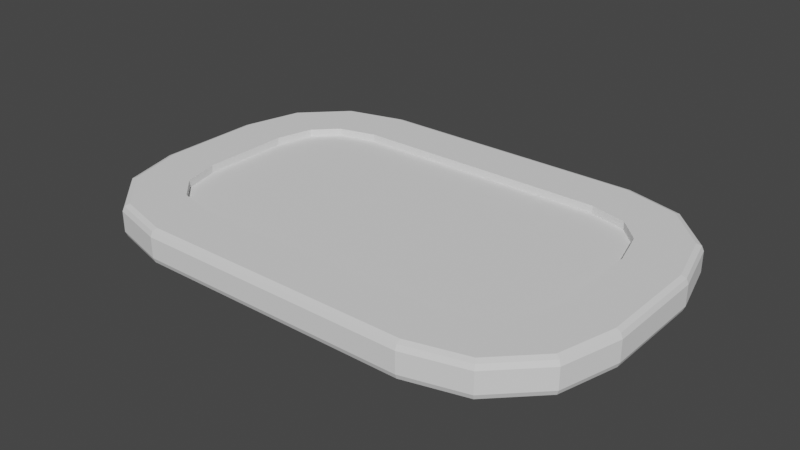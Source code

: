 # Source: DoorMat.blend  (saved by Blender 3.3.6; exported with 4.5.12 LTS)
import bpy
from mathutils import Matrix  # noqa: F401  (used for matrix-valued properties, if any)

bpy.ops.wm.read_factory_settings(use_empty=True)
scene = bpy.context.scene
scene.name = 'Scene'

# ---- collections
col_collection = bpy.data.collections.new('Collection'); scene.collection.children.link(col_collection)

# ---- world
world_world = bpy.data.worlds.new('World'); scene.world = world_world
world_world.use_nodes = True; world_world.node_tree.nodes.clear()
_N = world_world.node_tree.nodes; _L = world_world.node_tree.links
n0 = _N.new('ShaderNodeOutputWorld'); n0.name = 'World Output'; n0.location = (300, 300)
n1 = _N.new('ShaderNodeBackground'); n1.name = 'Background'; n1.location = (10, 300)
n1.inputs[0].default_value = (0.05088, 0.05088, 0.05088, 1.0)
_L.new(n1.outputs[0], n0.inputs[0])
n0.is_active_output = True
world_world.color = (0.05088, 0.05088, 0.05088)
world_world.use_sun_shadow = False
world_world.sun_shadow_jitter_overblur = 0.0

# ---- meshes
me_cube_001 = bpy.data.meshes.new('Cube.001')
me_cube_001.from_pydata([(-0.4001, -0.48, -0.05), (-0.4027, -0.5, -0.03001), (-0.4019, -0.4941, -0.04415), (-0.73, -0.1501, -0.05), (-0.75, -0.1527, -0.03001), (-0.7441, -0.1519, -0.04415), (-0.566, -0.4356, -0.05), (-0.5764, -0.4535, -0.03001), (-0.5733, -0.4482, -0.04415), (-0.6856, -0.316, -0.05), (-0.7035, -0.3264, -0.03001), (-0.6982, -0.3233, -0.04415), (-0.5846, -0.1309, 0.05), (-0.75, -0.1527, 0.03001), (-0.7441, -0.1519, 0.04415), (-0.3809, -0.3346, 0.05), (-0.4027, -0.5, 0.03001), (-0.4019, -0.4941, 0.04415), (-0.5552, -0.2407, 0.05), (-0.7035, -0.3264, 0.03001), (-0.6982, -0.3233, 0.04415), (-0.4907, -0.3052, 0.05), (-0.5764, -0.4535, 0.03001), (-0.5733, -0.4482, 0.04415), (-0.73, 0.1501, -0.05), (-0.75, 0.1527, -0.03001), (-0.7441, 0.1519, -0.04415), (-0.4001, 0.48, -0.05), (-0.4027, 0.5, -0.03001), (-0.4019, 0.4941, -0.04415), (-0.6856, 0.316, -0.05), (-0.7035, 0.3264, -0.03001), (-0.6982, 0.3233, -0.04415), (-0.566, 0.4356, -0.05), (-0.5764, 0.4535, -0.03001), (-0.5733, 0.4482, -0.04415), (-0.3809, 0.3346, 0.05), (-0.4027, 0.5, 0.03001), (-0.4019, 0.4941, 0.04415), (-0.5846, 0.1309, 0.05), (-0.75, 0.1527, 0.03001), (-0.7441, 0.1519, 0.04415), (-0.4907, 0.3052, 0.05), (-0.5764, 0.4535, 0.03001), (-0.5733, 0.4482, 0.04415), (-0.5552, 0.2407, 0.05), (-0.7035, 0.3264, 0.03001), (-0.6982, 0.3233, 0.04415), (0.73, -0.1501, -0.05), (0.75, -0.1527, -0.03001), (0.7441, -0.1519, -0.04415), (0.4001, -0.48, -0.05), (0.4027, -0.5, -0.03001), (0.4019, -0.4941, -0.04415), (0.6856, -0.316, -0.05), (0.7035, -0.3264, -0.03001), (0.6982, -0.3233, -0.04415), (0.566, -0.4356, -0.05), (0.5764, -0.4535, -0.03001), (0.5733, -0.4482, -0.04415), (0.3809, -0.3346, 0.05), (0.4027, -0.5, 0.03001), (0.4019, -0.4941, 0.04415), (0.5846, -0.1309, 0.05), (0.75, -0.1527, 0.03001), (0.7441, -0.1519, 0.04415), (0.4907, -0.3052, 0.05), (0.5764, -0.4535, 0.03001), (0.5733, -0.4482, 0.04415), (0.5552, -0.2407, 0.05), (0.7035, -0.3264, 0.03001), (0.6982, -0.3233, 0.04415), (0.4001, 0.48, -0.05), (0.4027, 0.5, -0.03001), (0.4019, 0.4941, -0.04415), (0.73, 0.1501, -0.05), (0.75, 0.1527, -0.03001), (0.7441, 0.1519, -0.04415), (0.566, 0.4356, -0.05), (0.5764, 0.4535, -0.03001), (0.5733, 0.4482, -0.04415), (0.6856, 0.316, -0.05), (0.7035, 0.3264, -0.03001), (0.6982, 0.3233, -0.04415), (0.5846, 0.1309, 0.05), (0.75, 0.1527, 0.03001), (0.7441, 0.1519, 0.04415), (0.3809, 0.3346, 0.05), (0.4027, 0.5, 0.03001), (0.4019, 0.4941, 0.04415), (0.5552, 0.2407, 0.05), (0.7035, 0.3264, 0.03001), (0.6982, 0.3233, 0.04415), (0.4907, 0.3052, 0.05), (0.5764, 0.4535, 0.03001), (0.5733, 0.4482, 0.04415), (-0.4001, -0.48, 0.05), (-0.566, -0.4356, 0.05), (-0.6856, -0.316, 0.05), (-0.73, -0.1501, 0.05), (-0.566, 0.4356, 0.05), (-0.4001, 0.48, 0.05), (-0.6856, 0.316, 0.05), (-0.73, 0.1501, 0.05), (0.6856, 0.316, 0.05), (0.73, 0.1501, 0.05), (0.566, 0.4356, 0.05), (0.4001, 0.48, 0.05), (0.566, -0.4356, 0.05), (0.4001, -0.48, 0.05), (0.6856, -0.316, 0.05), (0.73, -0.1501, 0.05), (-0.3809, -0.3346, 0.02762), (-0.4907, -0.3052, 0.02762), (-0.5552, -0.2407, 0.02762), (-0.5846, -0.1309, 0.02762), (-0.4907, 0.3052, 0.02762), (-0.3809, 0.3346, 0.02762), (-0.5552, 0.2407, 0.02762), (-0.5846, 0.1309, 0.02762), (0.5552, 0.2407, 0.02762), (0.5846, 0.1309, 0.02762), (0.4907, 0.3052, 0.02762), (0.3809, 0.3346, 0.02762), (0.4907, -0.3052, 0.02762), (0.3809, -0.3346, 0.02762), (0.5552, -0.2407, 0.02762), (0.5846, -0.1309, 0.02762)], [], [(10, 19, 13, 4), (61, 52, 58, 67), (46, 31, 25, 40), (7, 22, 19, 10), (43, 34, 31, 46), (52, 61, 16, 1), (39, 12, 115, 119), (4, 13, 40, 25), (28, 37, 88, 73), (70, 55, 49, 64), (37, 28, 34, 43), (91, 82, 79, 94), (85, 76, 82, 91), (67, 58, 55, 70), (94, 79, 73, 88), (76, 85, 64, 49), (1, 16, 22, 7), (6, 0, 2, 8), (8, 2, 1, 7), (96, 97, 23, 17), (17, 23, 22, 16), (9, 6, 8, 11), (11, 8, 7, 10), (97, 98, 20, 23), (23, 20, 19, 22), (3, 9, 11, 5), (5, 11, 10, 4), (98, 99, 14, 20), (20, 14, 13, 19), (100, 101, 38, 44), (44, 38, 37, 43), (27, 33, 35, 29), (29, 35, 34, 28), (102, 100, 44, 47), (47, 44, 43, 46), (33, 30, 32, 35), (35, 32, 31, 34), (103, 102, 47, 41), (41, 47, 46, 40), (30, 24, 26, 32), (32, 26, 25, 31), (104, 105, 86, 92), (92, 86, 85, 91), (75, 81, 83, 77), (77, 83, 82, 76), (106, 104, 92, 95), (95, 92, 91, 94), (81, 78, 80, 83), (83, 80, 79, 82), (107, 106, 95, 89), (89, 95, 94, 88), (78, 72, 74, 80), (80, 74, 73, 79), (108, 109, 62, 68), (68, 62, 61, 67), (51, 57, 59, 53), (53, 59, 58, 52), (110, 108, 68, 71), (71, 68, 67, 70), (57, 54, 56, 59), (59, 56, 55, 58), (111, 110, 71, 65), (65, 71, 70, 64), (54, 48, 50, 56), (56, 50, 49, 55), (4, 25, 26, 5), (5, 26, 24, 3), (28, 73, 74, 29), (29, 74, 72, 27), (76, 49, 50, 77), (77, 50, 48, 75), (52, 1, 2, 53), (53, 2, 0, 51), (99, 103, 41, 14), (14, 41, 40, 13), (109, 96, 17, 62), (62, 17, 16, 61), (64, 85, 86, 65), (65, 86, 105, 111), (88, 37, 38, 89), (89, 38, 101, 107), (24, 30, 33, 27, 72, 78, 81, 75, 48, 54, 57, 51, 0, 6, 9, 3), (15, 21, 97, 96), (21, 18, 98, 97), (18, 12, 99, 98), (42, 36, 101, 100), (45, 42, 100, 102), (39, 45, 102, 103), (90, 84, 105, 104), (93, 90, 104, 106), (87, 93, 106, 107), (66, 60, 109, 108), (69, 66, 108, 110), (63, 69, 110, 111), (12, 39, 103, 99), (60, 15, 96, 109), (84, 63, 111, 105), (36, 87, 107, 101), (121, 120, 122, 123, 117, 116, 118, 119, 115, 114, 113, 112, 125, 124, 126, 127), (45, 39, 119, 118), (15, 60, 125, 112), (84, 90, 120, 121), (63, 84, 121, 127), (90, 93, 122, 120), (21, 15, 112, 113), (87, 36, 117, 123), (93, 87, 123, 122), (18, 21, 113, 114), (60, 66, 124, 125), (12, 18, 114, 115), (66, 69, 126, 124), (36, 42, 116, 117), (69, 63, 127, 126), (42, 45, 118, 116)])
_uv = me_cube_001.uv_layers.new(name='UVMap')
_uv.uv.foreach_set('vector', [0.425, 0.04341, 0.575, 0.04341, 0.575, 0.08682, 0.425, 0.08682, 0.575, 0.8079, 0.425, 0.8079, 0.425, 0.7789, 0.575, 0.7789, 0.575, 0.2066, 0.425, 0.2066, 0.425, 0.1632, 0.575, 0.1632, 0.425, 0.0, 0.575, 0.0, 0.575, 0.04341, 0.425, 0.04341, 0.575, 0.2789, 0.425, 0.2789, 0.425, 0.2066, 0.575, 0.2066, 0.425, 0.8079, 0.575, 0.8079, 0.575, 0.9421, 0.425, 0.9421, 0.8474, 0.5923, 0.8474, 0.6577, 0.8474, 0.6577, 0.8474, 0.5923, 0.425, 0.08682, 0.575, 0.08682, 0.575, 0.1632, 0.425, 0.1632, 0.425, 0.3079, 0.575, 0.3079, 0.575, 0.4421, 0.425, 0.4421, 0.575, 0.7066, 0.425, 0.7066, 0.425, 0.6632, 0.575, 0.6632, 0.575, 0.3079, 0.425, 0.3079, 0.425, 0.2789, 0.575, 0.2789, 0.575, 0.5434, 0.425, 0.5434, 0.425, 0.4711, 0.575, 0.4711, 0.575, 0.5868, 0.425, 0.5868, 0.425, 0.5434, 0.575, 0.5434, 0.575, 0.7789, 0.425, 0.7789, 0.425, 0.7066, 0.575, 0.7066, 0.575, 0.4711, 0.425, 0.4711, 0.425, 0.4421, 0.575, 0.4421, 0.425, 0.5868, 0.575, 0.5868, 0.575, 0.6632, 0.425, 0.6632, 0.425, 0.9421, 0.575, 0.9421, 0.575, 1.0, 0.425, 1.0, 0.1557, 0.7339, 0.1833, 0.745, 0.1828, 0.75, 0.1542, 0.7385, 0.375, 0.9995, 0.375, 0.9424, 0.425, 0.9421, 0.425, 1.0, 0.8167, 0.745, 0.8443, 0.7339, 0.8458, 0.7385, 0.8172, 0.75, 0.625, 0.9424, 0.625, 0.9995, 0.575, 1.0, 0.575, 0.9421, 0.1357, 0.704, 0.1557, 0.7339, 0.1538, 0.7381, 0.1329, 0.7069, 0.375, 0.04303, 0.375, 0.0003788, 0.425, 0.0, 0.425, 0.04341, 0.8443, 0.7339, 0.8643, 0.704, 0.8671, 0.7069, 0.8462, 0.7381, 0.625, 0.0003788, 0.625, 0.04303, 0.575, 0.04341, 0.575, 0.0, 0.1283, 0.6625, 0.1357, 0.704, 0.1327, 0.7062, 0.125, 0.6634, 0.375, 0.08663, 0.375, 0.04379, 0.425, 0.04341, 0.425, 0.08682, 0.8643, 0.704, 0.8717, 0.6625, 0.875, 0.6634, 0.8673, 0.7062, 0.625, 0.04379, 0.625, 0.08663, 0.575, 0.08682, 0.575, 0.04341, 0.8443, 0.5161, 0.8167, 0.505, 0.8172, 0.5, 0.8458, 0.5115, 0.625, 0.2792, 0.625, 0.3078, 0.575, 0.3079, 0.575, 0.2789, 0.1833, 0.505, 0.1557, 0.5161, 0.1542, 0.5115, 0.1828, 0.5, 0.375, 0.3078, 0.375, 0.2792, 0.425, 0.2789, 0.425, 0.3079, 0.8643, 0.546, 0.8443, 0.5161, 0.8462, 0.5119, 0.8671, 0.5431, 0.625, 0.2072, 0.625, 0.2783, 0.575, 0.2789, 0.575, 0.2066, 0.1557, 0.5161, 0.1357, 0.546, 0.1329, 0.5431, 0.1538, 0.5119, 0.375, 0.2783, 0.375, 0.2072, 0.425, 0.2066, 0.425, 0.2789, 0.8717, 0.5875, 0.8643, 0.546, 0.8673, 0.5438, 0.875, 0.5866, 0.625, 0.1634, 0.625, 0.2062, 0.575, 0.2066, 0.575, 0.1632, 0.1357, 0.546, 0.1283, 0.5875, 0.125, 0.5866, 0.1327, 0.5438, 0.375, 0.2062, 0.375, 0.1634, 0.425, 0.1632, 0.425, 0.2066, 0.6357, 0.546, 0.6283, 0.5875, 0.625, 0.5866, 0.6327, 0.5438, 0.625, 0.5438, 0.625, 0.5866, 0.575, 0.5868, 0.575, 0.5434, 0.3717, 0.5875, 0.3643, 0.546, 0.3673, 0.5438, 0.375, 0.5866, 0.375, 0.5866, 0.375, 0.5438, 0.425, 0.5434, 0.425, 0.5868, 0.6557, 0.5161, 0.6357, 0.546, 0.6329, 0.5431, 0.6538, 0.5119, 0.625, 0.4717, 0.625, 0.5428, 0.575, 0.5434, 0.575, 0.4711, 0.3643, 0.546, 0.3443, 0.5161, 0.3462, 0.5119, 0.3671, 0.5431, 0.375, 0.5428, 0.375, 0.4717, 0.425, 0.4711, 0.425, 0.5434, 0.6833, 0.505, 0.6557, 0.5161, 0.6542, 0.5115, 0.6828, 0.5, 0.625, 0.4422, 0.625, 0.4708, 0.575, 0.4711, 0.575, 0.4421, 0.3443, 0.5161, 0.3167, 0.505, 0.3172, 0.5, 0.3458, 0.5115, 0.375, 0.4708, 0.375, 0.4422, 0.425, 0.4421, 0.425, 0.4711, 0.6557, 0.7339, 0.6833, 0.745, 0.6828, 0.75, 0.6542, 0.7385, 0.625, 0.7792, 0.625, 0.8078, 0.575, 0.8079, 0.575, 0.7789, 0.3167, 0.745, 0.3443, 0.7339, 0.3458, 0.7385, 0.3172, 0.75, 0.375, 0.8078, 0.375, 0.7792, 0.425, 0.7789, 0.425, 0.8079, 0.6357, 0.704, 0.6557, 0.7339, 0.6538, 0.7381, 0.6329, 0.7069, 0.625, 0.7072, 0.625, 0.7783, 0.575, 0.7789, 0.575, 0.7066, 0.3443, 0.7339, 0.3643, 0.704, 0.3671, 0.7069, 0.3462, 0.7381, 0.375, 0.7783, 0.375, 0.7072, 0.425, 0.7066, 0.425, 0.7789, 0.6283, 0.6625, 0.6357, 0.704, 0.6327, 0.7062, 0.625, 0.6634, 0.625, 0.6634, 0.625, 0.7062, 0.575, 0.7066, 0.575, 0.6632, 0.3643, 0.704, 0.3717, 0.6625, 0.375, 0.6634, 0.3673, 0.7062, 0.375, 0.7062, 0.375, 0.6634, 0.425, 0.6632, 0.425, 0.7066, 0.425, 0.08682, 0.425, 0.1632, 0.375, 0.163, 0.375, 0.08701, 0.125, 0.663, 0.125, 0.587, 0.1283, 0.5875, 0.1283, 0.6625, 0.425, 0.3079, 0.425, 0.4421, 0.375, 0.442, 0.375, 0.308, 0.183, 0.5, 0.317, 0.5, 0.3167, 0.505, 0.1833, 0.505, 0.425, 0.5868, 0.425, 0.6632, 0.375, 0.663, 0.375, 0.587, 0.375, 0.587, 0.375, 0.663, 0.3717, 0.6625, 0.3717, 0.5875, 0.425, 0.8079, 0.425, 0.9421, 0.375, 0.942, 0.375, 0.808, 0.317, 0.75, 0.183, 0.75, 0.1833, 0.745, 0.3167, 0.745, 0.8717, 0.6625, 0.8717, 0.5875, 0.875, 0.587, 0.875, 0.663, 0.625, 0.08701, 0.625, 0.163, 0.575, 0.1632, 0.575, 0.08682, 0.6833, 0.745, 0.8167, 0.745, 0.817, 0.75, 0.683, 0.75, 0.625, 0.808, 0.625, 0.942, 0.575, 0.9421, 0.575, 0.8079, 0.575, 0.6632, 0.575, 0.5868, 0.625, 0.587, 0.625, 0.663, 0.625, 0.663, 0.625, 0.587, 0.6283, 0.5875, 0.6283, 0.6625, 0.575, 0.4421, 0.575, 0.3079, 0.625, 0.308, 0.625, 0.442, 0.683, 0.5, 0.817, 0.5, 0.8167, 0.505, 0.6833, 0.505, 0.1283, 0.5875, 0.1357, 0.546, 0.1557, 0.5161, 0.1833, 0.505, 0.3167, 0.505, 0.3443, 0.5161, 0.3643, 0.546, 0.3717, 0.5875, 0.3717, 0.6625, 0.3643, 0.704, 0.3443, 0.7339, 0.3167, 0.745, 0.1833, 0.745, 0.1557, 0.7339, 0.1357, 0.704, 0.1283, 0.6625, 0.8135, 0.7086, 0.8318, 0.7013, 0.8443, 0.7339, 0.8167, 0.745, 0.8318, 0.7013, 0.8425, 0.6852, 0.8643, 0.704, 0.8443, 0.7339, 0.8425, 0.6852, 0.8474, 0.6577, 0.8717, 0.6625, 0.8643, 0.704, 0.8318, 0.5487, 0.8135, 0.5414, 0.8167, 0.505, 0.8443, 0.5161, 0.8425, 0.5648, 0.8318, 0.5487, 0.8443, 0.5161, 0.8643, 0.546, 0.8474, 0.5923, 0.8425, 0.5648, 0.8643, 0.546, 0.8717, 0.5875, 0.6575, 0.5648, 0.6526, 0.5923, 0.6283, 0.5875, 0.6357, 0.546, 0.6682, 0.5487, 0.6575, 0.5648, 0.6357, 0.546, 0.6557, 0.5161, 0.6865, 0.5414, 0.6682, 0.5487, 0.6557, 0.5161, 0.6833, 0.505, 0.6682, 0.7013, 0.6865, 0.7086, 0.6833, 0.745, 0.6557, 0.7339, 0.6575, 0.6852, 0.6682, 0.7013, 0.6557, 0.7339, 0.6357, 0.704, 0.6526, 0.6577, 0.6575, 0.6852, 0.6357, 0.704, 0.6283, 0.6625, 0.8474, 0.6577, 0.8474, 0.5923, 0.8717, 0.5875, 0.8717, 0.6625, 0.6865, 0.7086, 0.8135, 0.7086, 0.8167, 0.745, 0.6833, 0.745, 0.6526, 0.5923, 0.6526, 0.6577, 0.6283, 0.6625, 0.6283, 0.5875, 0.8135, 0.5414, 0.6865, 0.5414, 0.6833, 0.505, 0.8167, 0.505, 0.6526, 0.5923, 0.6575, 0.5648, 0.6682, 0.5487, 0.6865, 0.5414, 0.8135, 0.5414, 0.8318, 0.5487, 0.8425, 0.5648, 0.8474, 0.5923, 0.8474, 0.6577, 0.8425, 0.6852, 0.8318, 0.7013, 0.8135, 0.7086, 0.6865, 0.7086, 0.6682, 0.7013, 0.6575, 0.6852, 0.6526, 0.6577, 0.8425, 0.5648, 0.8474, 0.5923, 0.8474, 0.5923, 0.8425, 0.5648, 0.8135, 0.7086, 0.6865, 0.7086, 0.6865, 0.7086, 0.8135, 0.7086, 0.6526, 0.5923, 0.6575, 0.5648, 0.6575, 0.5648, 0.6526, 0.5923, 0.6526, 0.6577, 0.6526, 0.5923, 0.6526, 0.5923, 0.6526, 0.6577, 0.6575, 0.5648, 0.6682, 0.5487, 0.6682, 0.5487, 0.6575, 0.5648, 0.8318, 0.7013, 0.8135, 0.7086, 0.8135, 0.7086, 0.8318, 0.7013, 0.6865, 0.5414, 0.8135, 0.5414, 0.8135, 0.5414, 0.6865, 0.5414, 0.6682, 0.5487, 0.6865, 0.5414, 0.6865, 0.5414, 0.6682, 0.5487, 0.8425, 0.6852, 0.8318, 0.7013, 0.8318, 0.7013, 0.8425, 0.6852, 0.6865, 0.7086, 0.6682, 0.7013, 0.6682, 0.7013, 0.6865, 0.7086, 0.8474, 0.6577, 0.8425, 0.6852, 0.8425, 0.6852, 0.8474, 0.6577, 0.6682, 0.7013, 0.6575, 0.6852, 0.6575, 0.6852, 0.6682, 0.7013, 0.8135, 0.5414, 0.8318, 0.5487, 0.8318, 0.5487, 0.8135, 0.5414, 0.6575, 0.6852, 0.6526, 0.6577, 0.6526, 0.6577, 0.6575, 0.6852, 0.8318, 0.5487, 0.8425, 0.5648, 0.8425, 0.5648, 0.8318, 0.5487])
me_cube_001.update()

# ---- objects
ob_doormat = bpy.data.objects.new('DoorMat', me_cube_001)

# ---- transforms, parenting, visibility, modifiers, constraints
ob_doormat.location = (0.0, 0.0, 0.0)

# ---- collection membership
col_collection.objects.link(ob_doormat)

# ---- scene / render settings (as saved in the file)
scene.frame_start = 1; scene.frame_end = 250; scene.frame_set(1)
scene.render.engine = 'BLENDER_EEVEE_NEXT'
scene.cycles.sampling_pattern = 'TABULATED_SOBOL'
scene.cycles.use_light_tree = False
scene.view_settings.view_transform = 'Filmic'
bpy.context.view_layer.update()

# ---- added for rendering (the .blend has no active camera and no usable light): camera, sun
cam_auto = bpy.data.cameras.new('AutoCamera')
cam_auto.lens = 50.0
cam_auto.sensor_width = 36.0
cam_auto.clip_end = 1000.0
ob_auto_camera = bpy.data.objects.new('AutoCamera', cam_auto)
scene.collection.objects.link(ob_auto_camera)
ob_auto_camera.location = (1.67054, -2.00464, 1.33643)
ob_auto_camera.rotation_euler = (1.09748, -7.21219e-08, 0.694738)
scene.camera = ob_auto_camera
light_auto_sun = bpy.data.lights.new('AutoSun', 'SUN')
light_auto_sun.energy = 3.0
light_auto_sun.angle = 0.0523599
ob_auto_sun = bpy.data.objects.new('AutoSun', light_auto_sun)
scene.collection.objects.link(ob_auto_sun)
ob_auto_sun.rotation_euler = (0.872665, 0.174533, 0.523599)
bpy.context.view_layer.update()
